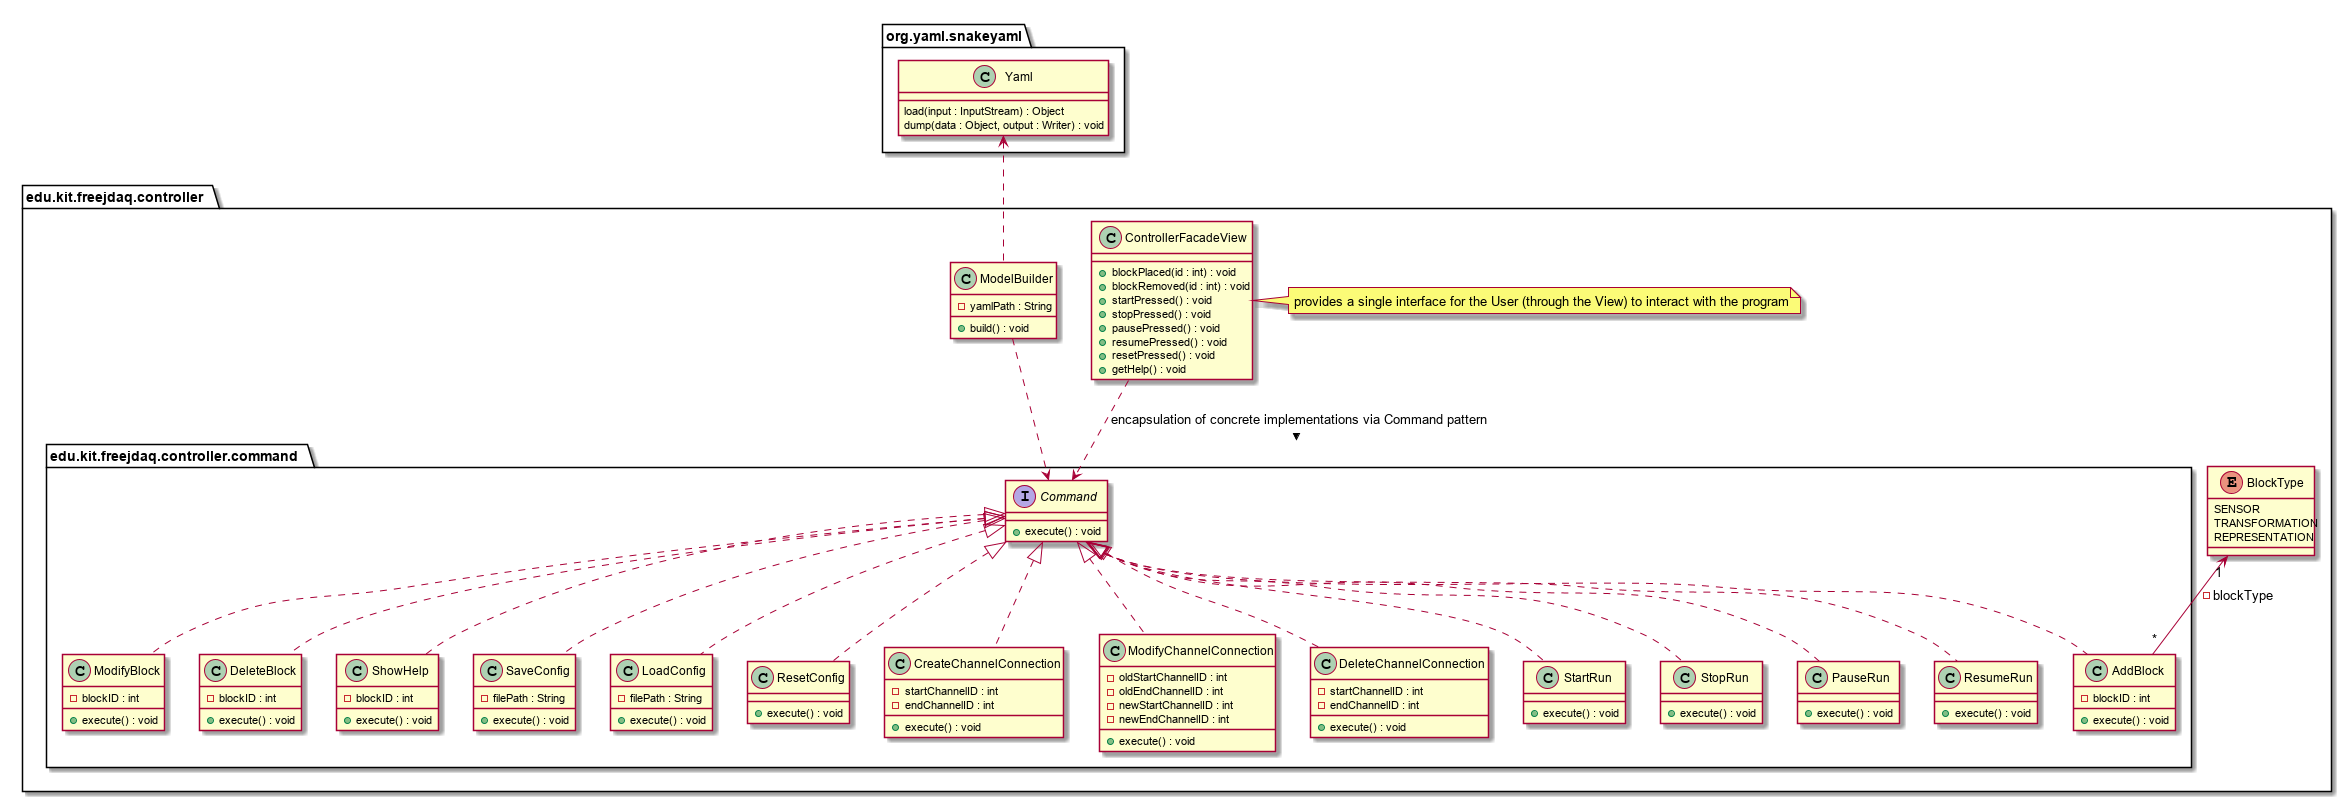

The diagram above was rendered by PlantUML. Its source (embedded in the PNG):
@startuml


class org.yaml.snakeyaml.Yaml {
	load(input : InputStream) : Object
	dump(data : Object, output : Writer) : void
}

package edu.kit.freejdaq.controller {

	enum BlockType {
		SENSOR
		TRANSFORMATION
		REPRESENTATION
	}

	package edu.kit.freejdaq.controller.command {

		interface Command {
			+ execute() : void
		}
		
		class AddBlock {
			- blockID : int
			+ execute() : void
		}
		
		BlockType "1" <-- "*" AddBlock : - blockType
		
		class ModifyBlock {
			- blockID : int
			+ execute() : void
		}
		
		class DeleteBlock {
			- blockID : int
			+ execute() : void
		}
		
		class ShowHelp {
			- blockID : int
			+ execute() : void
		}
		
		class SaveConfig {
			- filePath : String
			+ execute() : void
		}
		
		class LoadConfig {
			- filePath : String
			+ execute() : void
		}
		
		class ResetConfig {
			+ execute() : void
		}
		
		class CreateChannelConnection {
			- startChannelID : int
			- endChannelID : int
			+ execute() : void
		}
		
		class ModifyChannelConnection {
			- oldStartChannelID : int
			- oldEndChannelID : int
			- newStartChannelID : int
			- newEndChannelID : int
			+ execute() : void
		}
		
		class DeleteChannelConnection {
			- startChannelID : int
			- endChannelID : int
			+ execute() : void
		}
		
		class StartRun {
			+ execute() : void
		}
		
		class StopRun {
			+ execute() : void
		}
		
		class PauseRun {
			+ execute() : void
		}
		
		class ResumeRun {
			+ execute() : void
		}
		
		Command <|.. AddBlock
		Command <|.. DeleteBlock
		Command <|.. ModifyBlock
		Command <|.. ShowHelp
		Command <|.. SaveConfig
		Command <|.. LoadConfig
		Command <|.. ResetConfig
		Command <|.. CreateChannelConnection
		Command <|.. ModifyChannelConnection
		Command <|.. DeleteChannelConnection
		Command <|.. StartRun
		Command <|.. StopRun
		Command <|.. PauseRun
		Command <|.. ResumeRun

	}
	
	class ModelBuilder {
		- yamlPath : String
		+ build() : void
	}
	
	class ControllerFacadeView {
		+ blockPlaced(id : int) : void
		+ blockRemoved(id : int) : void
		+ startPressed() : void
		+ stopPressed() : void
		+ pausePressed() : void
		+ resumePressed() : void
		+ resetPressed() : void
		+ getHelp() : void
	}
	
	note right of ControllerFacadeView : provides a single interface for the User (through the View) to interact with the program
	
	ControllerFacadeView .down.> Command : encapsulation of concrete implementations via Command pattern >
	ModelBuilder .down.> Command
	ModelBuilder .up.> org.yaml.snakeyaml.Yaml

}

@enduml